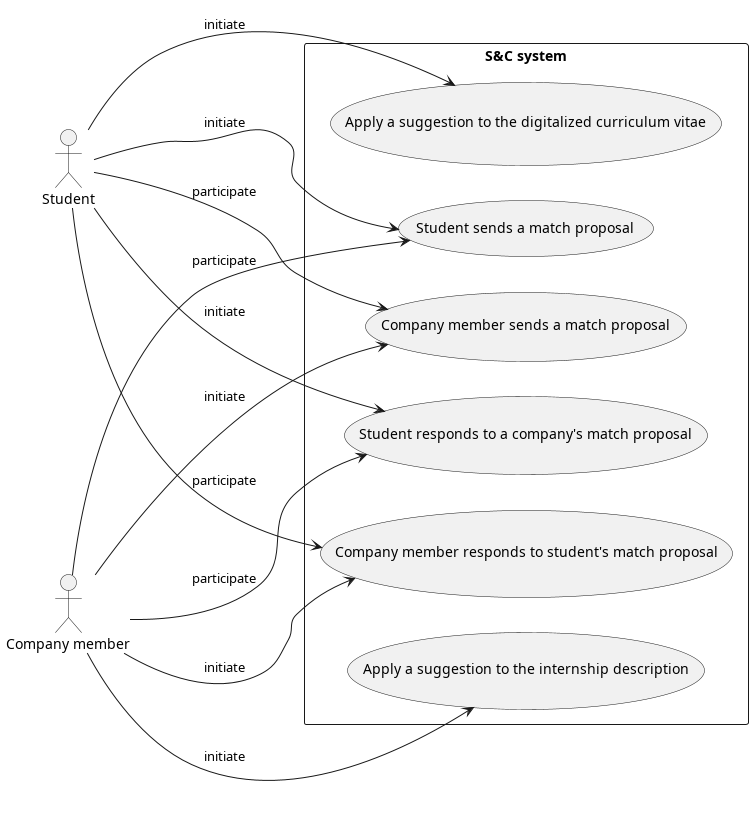

The diagram above was rendered by PlantUML. Its source (embedded in the PNG):
@startuml use_cases_diagram4
left to right direction

actor :Student: as ST
actor :Company member: as CM

rectangle "S&C system" {
    usecase (Apply a suggestion to the digitalized curriculum vitae) as UC14
    usecase (Apply a suggestion to the internship description) as UC15
    usecase (Student sends a match proposal) as UC16
    usecase (Company member sends a match proposal) as UC17
    usecase (Student responds to a company's match proposal) as UC18
    usecase (Company member responds to student's match proposal) as UC19
}

ST -> UC14: initiate

CM -> UC15: initiate

ST ---> UC16 : initiate
CM ---> UC16 : participate

CM ---> UC17 : initiate
ST ---> UC17 : participate

ST ---> UC18 : initiate
CM ---> UC18 : participate

CM ---> UC19 : initiate
ST ---> UC19 : participate
@enduml